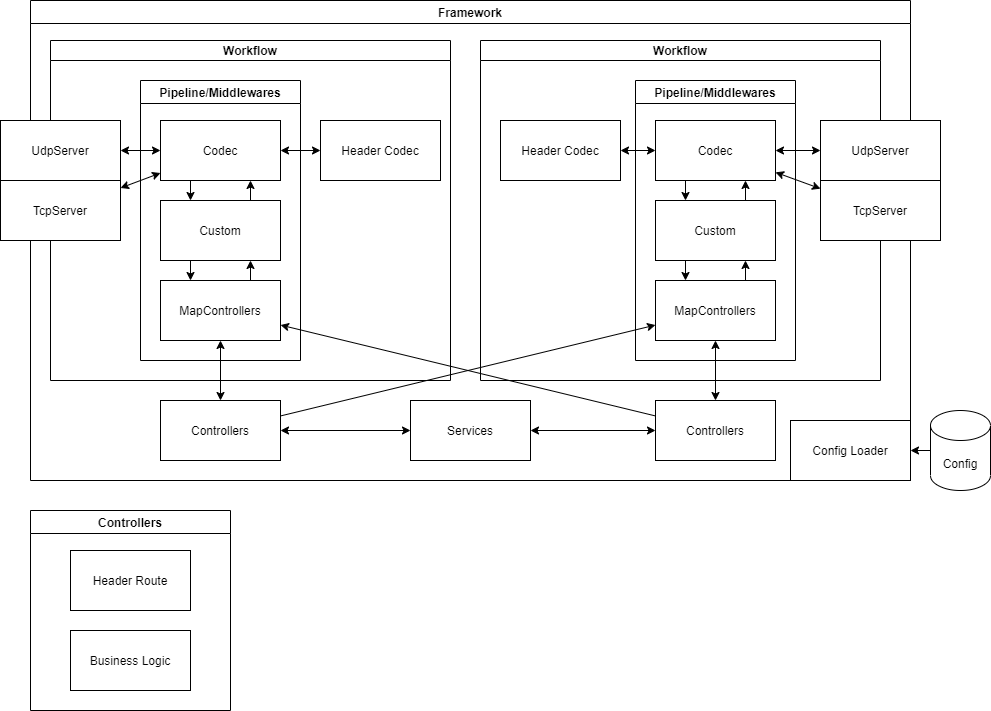

The diagram above was exported from draw.io. Its source (the exported page's mxGraphModel, read from the mxfile embedded in the PNG):
<mxGraphModel dx="2064" dy="726" grid="1" gridSize="10" guides="1" tooltips="1" connect="1" arrows="1" fold="1" page="1" pageScale="1" pageWidth="850" pageHeight="1100" math="0" shadow="0">
  <root>
    <mxCell id="0" />
    <mxCell id="1" parent="0" />
    <mxCell id="3" value="Controllers" style="swimlane;" parent="1" vertex="1">
      <mxGeometry x="-200" y="780" width="200" height="200" as="geometry" />
    </mxCell>
    <mxCell id="4" value="Header Route" style="rounded=0;whiteSpace=wrap;html=1;" parent="3" vertex="1">
      <mxGeometry x="40" y="40" width="120" height="60" as="geometry" />
    </mxCell>
    <mxCell id="5" value="Business Logic" style="rounded=0;whiteSpace=wrap;html=1;" parent="3" vertex="1">
      <mxGeometry x="40" y="120" width="120" height="60" as="geometry" />
    </mxCell>
    <mxCell id="6" value="Framework" style="swimlane;" parent="1" vertex="1">
      <mxGeometry x="-200" y="270" width="880" height="480" as="geometry" />
    </mxCell>
    <mxCell id="7" value="Workflow" style="swimlane;startSize=20;" parent="6" vertex="1">
      <mxGeometry x="450" y="40" width="400" height="340" as="geometry">
        <mxRectangle x="150" y="160" width="130" height="30" as="alternateBounds" />
      </mxGeometry>
    </mxCell>
    <mxCell id="10" value="Pipeline/Middlewares" style="swimlane;" parent="7" vertex="1">
      <mxGeometry x="155" y="40" width="160" height="280" as="geometry">
        <mxRectangle x="155" y="30" width="100" height="23" as="alternateBounds" />
      </mxGeometry>
    </mxCell>
    <mxCell id="11" value="MapControllers" style="rounded=0;whiteSpace=wrap;html=1;" parent="10" vertex="1">
      <mxGeometry x="20" y="200" width="120" height="60" as="geometry" />
    </mxCell>
    <mxCell id="12" value="" style="endArrow=classic;html=1;entryX=0.75;entryY=1;entryDx=0;entryDy=0;exitX=0.75;exitY=0;exitDx=0;exitDy=0;" parent="10" source="16" target="13" edge="1">
      <mxGeometry width="50" height="50" relative="1" as="geometry">
        <mxPoint x="110" y="200" as="sourcePoint" />
        <mxPoint x="400" y="160" as="targetPoint" />
      </mxGeometry>
    </mxCell>
    <mxCell id="13" value="Codec" style="rounded=0;whiteSpace=wrap;html=1;" parent="10" vertex="1">
      <mxGeometry x="20" y="40" width="120" height="60" as="geometry" />
    </mxCell>
    <mxCell id="14" value="" style="endArrow=classic;html=1;entryX=0.25;entryY=0;entryDx=0;entryDy=0;exitX=0.25;exitY=1;exitDx=0;exitDy=0;" parent="10" source="13" target="16" edge="1">
      <mxGeometry width="50" height="50" relative="1" as="geometry">
        <mxPoint x="350" y="130" as="sourcePoint" />
        <mxPoint x="400" y="80" as="targetPoint" />
      </mxGeometry>
    </mxCell>
    <mxCell id="15" value="" style="endArrow=classic;html=1;exitX=0.75;exitY=0;exitDx=0;exitDy=0;entryX=0.75;entryY=1;entryDx=0;entryDy=0;" parent="10" source="11" target="16" edge="1">
      <mxGeometry width="50" height="50" relative="1" as="geometry">
        <mxPoint x="130" y="80" as="sourcePoint" />
        <mxPoint x="180" y="30" as="targetPoint" />
      </mxGeometry>
    </mxCell>
    <mxCell id="16" value="Custom" style="rounded=0;whiteSpace=wrap;html=1;" parent="10" vertex="1">
      <mxGeometry x="20" y="120" width="120" height="60" as="geometry" />
    </mxCell>
    <mxCell id="17" value="" style="endArrow=classic;html=1;exitX=0.25;exitY=1;exitDx=0;exitDy=0;entryX=0.25;entryY=0;entryDx=0;entryDy=0;" parent="10" source="16" target="11" edge="1">
      <mxGeometry width="50" height="50" relative="1" as="geometry">
        <mxPoint x="-55" y="170" as="sourcePoint" />
        <mxPoint x="-5" y="120" as="targetPoint" />
      </mxGeometry>
    </mxCell>
    <mxCell id="18" value="Header Codec" style="rounded=0;whiteSpace=wrap;html=1;" parent="7" vertex="1">
      <mxGeometry x="20" y="80" width="120" height="60" as="geometry" />
    </mxCell>
    <mxCell id="19" value="" style="endArrow=classic;startArrow=classic;html=1;" parent="7" source="13" target="18" edge="1">
      <mxGeometry width="50" height="50" relative="1" as="geometry">
        <mxPoint x="400" y="260" as="sourcePoint" />
        <mxPoint x="450" y="210" as="targetPoint" />
      </mxGeometry>
    </mxCell>
    <mxCell id="26" value="Config Loader" style="rounded=0;whiteSpace=wrap;html=1;" parent="6" vertex="1">
      <mxGeometry x="760" y="420" width="120" height="60" as="geometry" />
    </mxCell>
    <mxCell id="22" value="Controllers" style="rounded=0;whiteSpace=wrap;html=1;" parent="6" vertex="1">
      <mxGeometry x="625" y="400" width="120" height="60" as="geometry" />
    </mxCell>
    <mxCell id="21" value="" style="endArrow=classic;startArrow=classic;html=1;" parent="6" source="20" target="22" edge="1">
      <mxGeometry width="50" height="50" relative="1" as="geometry">
        <mxPoint x="990" y="475" as="sourcePoint" />
        <mxPoint x="1040" y="425" as="targetPoint" />
      </mxGeometry>
    </mxCell>
    <mxCell id="23" value="" style="endArrow=classic;startArrow=classic;html=1;" parent="6" source="22" target="11" edge="1">
      <mxGeometry width="50" height="50" relative="1" as="geometry">
        <mxPoint x="570" y="470" as="sourcePoint" />
        <mxPoint x="620" y="420" as="targetPoint" />
      </mxGeometry>
    </mxCell>
    <mxCell id="20" value="Services" style="rounded=0;whiteSpace=wrap;html=1;" parent="6" vertex="1">
      <mxGeometry x="380" y="400" width="120" height="60" as="geometry" />
    </mxCell>
    <mxCell id="29" value="Workflow" style="swimlane;startSize=20;" parent="6" vertex="1">
      <mxGeometry x="20" y="40" width="400" height="340" as="geometry">
        <mxRectangle x="150" y="160" width="130" height="30" as="alternateBounds" />
      </mxGeometry>
    </mxCell>
    <mxCell id="32" value="Pipeline/Middlewares" style="swimlane;" parent="29" vertex="1">
      <mxGeometry x="90" y="40" width="160" height="280" as="geometry">
        <mxRectangle x="155" y="30" width="100" height="23" as="alternateBounds" />
      </mxGeometry>
    </mxCell>
    <mxCell id="33" value="MapControllers" style="rounded=0;whiteSpace=wrap;html=1;" parent="32" vertex="1">
      <mxGeometry x="20" y="200" width="120" height="60" as="geometry" />
    </mxCell>
    <mxCell id="34" value="" style="endArrow=classic;html=1;entryX=0.75;entryY=1;entryDx=0;entryDy=0;exitX=0.75;exitY=0;exitDx=0;exitDy=0;" parent="32" source="38" target="35" edge="1">
      <mxGeometry width="50" height="50" relative="1" as="geometry">
        <mxPoint x="110" y="200" as="sourcePoint" />
        <mxPoint x="400" y="160" as="targetPoint" />
      </mxGeometry>
    </mxCell>
    <mxCell id="35" value="Codec" style="rounded=0;whiteSpace=wrap;html=1;" parent="32" vertex="1">
      <mxGeometry x="20" y="40" width="120" height="60" as="geometry" />
    </mxCell>
    <mxCell id="36" value="" style="endArrow=classic;html=1;entryX=0.25;entryY=0;entryDx=0;entryDy=0;exitX=0.25;exitY=1;exitDx=0;exitDy=0;" parent="32" source="35" target="38" edge="1">
      <mxGeometry width="50" height="50" relative="1" as="geometry">
        <mxPoint x="350" y="130" as="sourcePoint" />
        <mxPoint x="400" y="80" as="targetPoint" />
      </mxGeometry>
    </mxCell>
    <mxCell id="37" value="" style="endArrow=classic;html=1;exitX=0.75;exitY=0;exitDx=0;exitDy=0;entryX=0.75;entryY=1;entryDx=0;entryDy=0;" parent="32" source="33" target="38" edge="1">
      <mxGeometry width="50" height="50" relative="1" as="geometry">
        <mxPoint x="130" y="80" as="sourcePoint" />
        <mxPoint x="180" y="30" as="targetPoint" />
      </mxGeometry>
    </mxCell>
    <mxCell id="38" value="Custom" style="rounded=0;whiteSpace=wrap;html=1;" parent="32" vertex="1">
      <mxGeometry x="20" y="120" width="120" height="60" as="geometry" />
    </mxCell>
    <mxCell id="39" value="" style="endArrow=classic;html=1;exitX=0.25;exitY=1;exitDx=0;exitDy=0;entryX=0.25;entryY=0;entryDx=0;entryDy=0;" parent="32" source="38" target="33" edge="1">
      <mxGeometry width="50" height="50" relative="1" as="geometry">
        <mxPoint x="-55" y="170" as="sourcePoint" />
        <mxPoint x="-5" y="120" as="targetPoint" />
      </mxGeometry>
    </mxCell>
    <mxCell id="40" value="Header Codec" style="rounded=0;whiteSpace=wrap;html=1;" parent="29" vertex="1">
      <mxGeometry x="270" y="80" width="120" height="60" as="geometry" />
    </mxCell>
    <mxCell id="41" value="" style="endArrow=classic;startArrow=classic;html=1;" parent="29" source="35" target="40" edge="1">
      <mxGeometry width="50" height="50" relative="1" as="geometry">
        <mxPoint x="400" y="260" as="sourcePoint" />
        <mxPoint x="450" y="210" as="targetPoint" />
      </mxGeometry>
    </mxCell>
    <mxCell id="30" value="UdpServer" style="rounded=0;whiteSpace=wrap;html=1;" parent="29" vertex="1">
      <mxGeometry x="-50" y="80" width="120" height="60" as="geometry" />
    </mxCell>
    <mxCell id="31" value="" style="endArrow=classic;startArrow=classic;html=1;" parent="29" source="30" target="35" edge="1">
      <mxGeometry width="50" height="50" relative="1" as="geometry">
        <mxPoint x="800" y="430" as="sourcePoint" />
        <mxPoint x="850" y="380" as="targetPoint" />
      </mxGeometry>
    </mxCell>
    <mxCell id="42" value="TcpServer" style="rounded=0;whiteSpace=wrap;html=1;" parent="29" vertex="1">
      <mxGeometry x="-50" y="140" width="120" height="60" as="geometry" />
    </mxCell>
    <mxCell id="43" value="" style="endArrow=classic;startArrow=classic;html=1;" parent="29" source="35" target="42" edge="1">
      <mxGeometry width="50" height="50" relative="1" as="geometry">
        <mxPoint x="470" y="220" as="sourcePoint" />
        <mxPoint x="520" y="170" as="targetPoint" />
      </mxGeometry>
    </mxCell>
    <mxCell id="44" value="" style="endArrow=classic;html=1;" parent="6" source="22" target="33" edge="1">
      <mxGeometry width="50" height="50" relative="1" as="geometry">
        <mxPoint x="360" y="500" as="sourcePoint" />
        <mxPoint x="410" y="450" as="targetPoint" />
      </mxGeometry>
    </mxCell>
    <mxCell id="45" value="Controllers" style="rounded=0;whiteSpace=wrap;html=1;" parent="6" vertex="1">
      <mxGeometry x="130" y="400" width="120" height="60" as="geometry" />
    </mxCell>
    <mxCell id="47" value="" style="endArrow=classic;html=1;" parent="6" source="45" target="11" edge="1">
      <mxGeometry width="50" height="50" relative="1" as="geometry">
        <mxPoint x="360" y="350" as="sourcePoint" />
        <mxPoint x="410" y="300" as="targetPoint" />
      </mxGeometry>
    </mxCell>
    <mxCell id="48" value="" style="endArrow=classic;startArrow=classic;html=1;" parent="6" source="45" target="33" edge="1">
      <mxGeometry width="50" height="50" relative="1" as="geometry">
        <mxPoint x="360" y="350" as="sourcePoint" />
        <mxPoint x="410" y="300" as="targetPoint" />
      </mxGeometry>
    </mxCell>
    <mxCell id="49" value="" style="endArrow=classic;startArrow=classic;html=1;" parent="6" source="20" target="45" edge="1">
      <mxGeometry width="50" height="50" relative="1" as="geometry">
        <mxPoint x="360" y="350" as="sourcePoint" />
        <mxPoint x="410" y="300" as="targetPoint" />
      </mxGeometry>
    </mxCell>
    <mxCell id="24" value="TcpServer" style="rounded=0;whiteSpace=wrap;html=1;" parent="6" vertex="1">
      <mxGeometry x="790" y="180" width="120" height="60" as="geometry" />
    </mxCell>
    <mxCell id="25" value="" style="endArrow=classic;startArrow=classic;html=1;" parent="6" source="13" target="24" edge="1">
      <mxGeometry width="50" height="50" relative="1" as="geometry">
        <mxPoint x="920" y="260" as="sourcePoint" />
        <mxPoint x="970" y="210" as="targetPoint" />
      </mxGeometry>
    </mxCell>
    <mxCell id="8" value="UdpServer" style="rounded=0;whiteSpace=wrap;html=1;" parent="6" vertex="1">
      <mxGeometry x="790" y="120" width="120" height="60" as="geometry" />
    </mxCell>
    <mxCell id="9" value="" style="endArrow=classic;startArrow=classic;html=1;" parent="6" source="8" target="13" edge="1">
      <mxGeometry width="50" height="50" relative="1" as="geometry">
        <mxPoint x="1250" y="470" as="sourcePoint" />
        <mxPoint x="1300" y="420" as="targetPoint" />
      </mxGeometry>
    </mxCell>
    <mxCell id="27" value="Config" style="shape=cylinder3;whiteSpace=wrap;html=1;boundedLbl=1;backgroundOutline=1;size=15;" parent="1" vertex="1">
      <mxGeometry x="700" y="680" width="60" height="80" as="geometry" />
    </mxCell>
    <mxCell id="28" value="" style="endArrow=classic;html=1;" parent="1" source="27" target="26" edge="1">
      <mxGeometry width="50" height="50" relative="1" as="geometry">
        <mxPoint x="470" y="620" as="sourcePoint" />
        <mxPoint x="520" y="570" as="targetPoint" />
      </mxGeometry>
    </mxCell>
  </root>
</mxGraphModel>